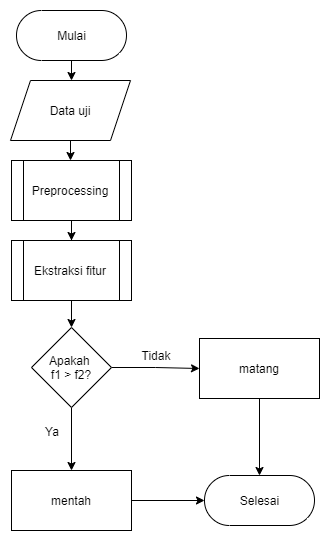

The diagram above was exported from draw.io. Its source (the exported page's mxGraphModel, read from the mxfile embedded in the PNG):
<mxGraphModel dx="1406" dy="537" grid="1" gridSize="10" guides="1" tooltips="1" connect="1" arrows="1" fold="1" page="1" pageScale="1" pageWidth="827" pageHeight="1169" math="0" shadow="0">
  <root>
    <mxCell id="WIyWlLk6GJQsqaUBKTNV-0" />
    <mxCell id="WIyWlLk6GJQsqaUBKTNV-1" parent="WIyWlLk6GJQsqaUBKTNV-0" />
    <mxCell id="cKuTciR54XC6jDDS_cyb-11" style="edgeStyle=orthogonalEdgeStyle;rounded=0;orthogonalLoop=1;jettySize=auto;html=1;" edge="1" parent="WIyWlLk6GJQsqaUBKTNV-1" source="cKuTciR54XC6jDDS_cyb-1" target="cKuTciR54XC6jDDS_cyb-2">
      <mxGeometry relative="1" as="geometry" />
    </mxCell>
    <mxCell id="cKuTciR54XC6jDDS_cyb-1" value="Mulai" style="html=1;dashed=0;whitespace=wrap;shape=mxgraph.dfd.start" vertex="1" parent="WIyWlLk6GJQsqaUBKTNV-1">
      <mxGeometry x="107" y="80" width="110" height="50" as="geometry" />
    </mxCell>
    <mxCell id="cKuTciR54XC6jDDS_cyb-12" style="edgeStyle=orthogonalEdgeStyle;rounded=0;orthogonalLoop=1;jettySize=auto;html=1;" edge="1" parent="WIyWlLk6GJQsqaUBKTNV-1" source="cKuTciR54XC6jDDS_cyb-2" target="cKuTciR54XC6jDDS_cyb-3">
      <mxGeometry relative="1" as="geometry" />
    </mxCell>
    <mxCell id="cKuTciR54XC6jDDS_cyb-2" value="Data uji" style="shape=parallelogram;perimeter=parallelogramPerimeter;whiteSpace=wrap;html=1;fixedSize=1;" vertex="1" parent="WIyWlLk6GJQsqaUBKTNV-1">
      <mxGeometry x="101" y="150" width="120" height="60" as="geometry" />
    </mxCell>
    <mxCell id="cKuTciR54XC6jDDS_cyb-13" style="edgeStyle=orthogonalEdgeStyle;rounded=0;orthogonalLoop=1;jettySize=auto;html=1;entryX=0.5;entryY=0;entryDx=0;entryDy=0;" edge="1" parent="WIyWlLk6GJQsqaUBKTNV-1" source="cKuTciR54XC6jDDS_cyb-3" target="cKuTciR54XC6jDDS_cyb-5">
      <mxGeometry relative="1" as="geometry" />
    </mxCell>
    <mxCell id="cKuTciR54XC6jDDS_cyb-3" value="Preprocessing" style="shape=process;whiteSpace=wrap;html=1;backgroundOutline=1;" vertex="1" parent="WIyWlLk6GJQsqaUBKTNV-1">
      <mxGeometry x="102" y="230" width="120" height="60" as="geometry" />
    </mxCell>
    <mxCell id="cKuTciR54XC6jDDS_cyb-14" value="" style="edgeStyle=orthogonalEdgeStyle;rounded=0;orthogonalLoop=1;jettySize=auto;html=1;" edge="1" parent="WIyWlLk6GJQsqaUBKTNV-1" source="cKuTciR54XC6jDDS_cyb-5" target="cKuTciR54XC6jDDS_cyb-6">
      <mxGeometry relative="1" as="geometry" />
    </mxCell>
    <mxCell id="cKuTciR54XC6jDDS_cyb-5" value="Ekstraksi fitur" style="shape=process;whiteSpace=wrap;html=1;backgroundOutline=1;" vertex="1" parent="WIyWlLk6GJQsqaUBKTNV-1">
      <mxGeometry x="102" y="310" width="120" height="60" as="geometry" />
    </mxCell>
    <mxCell id="cKuTciR54XC6jDDS_cyb-9" style="edgeStyle=orthogonalEdgeStyle;rounded=0;orthogonalLoop=1;jettySize=auto;html=1;" edge="1" parent="WIyWlLk6GJQsqaUBKTNV-1" source="cKuTciR54XC6jDDS_cyb-6" target="cKuTciR54XC6jDDS_cyb-7">
      <mxGeometry relative="1" as="geometry" />
    </mxCell>
    <mxCell id="cKuTciR54XC6jDDS_cyb-19" style="edgeStyle=orthogonalEdgeStyle;rounded=0;orthogonalLoop=1;jettySize=auto;html=1;entryX=0;entryY=0.5;entryDx=0;entryDy=0;" edge="1" parent="WIyWlLk6GJQsqaUBKTNV-1" source="cKuTciR54XC6jDDS_cyb-6" target="cKuTciR54XC6jDDS_cyb-18">
      <mxGeometry relative="1" as="geometry" />
    </mxCell>
    <mxCell id="cKuTciR54XC6jDDS_cyb-6" value="Apakah &lt;br&gt;f1 &amp;gt; f2?" style="rhombus;whiteSpace=wrap;html=1;" vertex="1" parent="WIyWlLk6GJQsqaUBKTNV-1">
      <mxGeometry x="122" y="397" width="80" height="80" as="geometry" />
    </mxCell>
    <mxCell id="cKuTciR54XC6jDDS_cyb-45" value="" style="edgeStyle=orthogonalEdgeStyle;rounded=0;orthogonalLoop=1;jettySize=auto;html=1;" edge="1" parent="WIyWlLk6GJQsqaUBKTNV-1" source="cKuTciR54XC6jDDS_cyb-7" target="cKuTciR54XC6jDDS_cyb-43">
      <mxGeometry relative="1" as="geometry" />
    </mxCell>
    <mxCell id="cKuTciR54XC6jDDS_cyb-7" value="mentah" style="rounded=0;whiteSpace=wrap;html=1;" vertex="1" parent="WIyWlLk6GJQsqaUBKTNV-1">
      <mxGeometry x="102" y="540" width="120" height="60" as="geometry" />
    </mxCell>
    <mxCell id="cKuTciR54XC6jDDS_cyb-15" value="Ya" style="text;html=1;strokeColor=none;fillColor=none;align=center;verticalAlign=middle;whiteSpace=wrap;rounded=0;rotation=0;" vertex="1" parent="WIyWlLk6GJQsqaUBKTNV-1">
      <mxGeometry x="113" y="486" width="60" height="30" as="geometry" />
    </mxCell>
    <mxCell id="cKuTciR54XC6jDDS_cyb-44" value="" style="edgeStyle=orthogonalEdgeStyle;rounded=0;orthogonalLoop=1;jettySize=auto;html=1;" edge="1" parent="WIyWlLk6GJQsqaUBKTNV-1" source="cKuTciR54XC6jDDS_cyb-18" target="cKuTciR54XC6jDDS_cyb-43">
      <mxGeometry relative="1" as="geometry" />
    </mxCell>
    <mxCell id="cKuTciR54XC6jDDS_cyb-18" value="matang" style="rounded=0;whiteSpace=wrap;html=1;" vertex="1" parent="WIyWlLk6GJQsqaUBKTNV-1">
      <mxGeometry x="290" y="408" width="120" height="60" as="geometry" />
    </mxCell>
    <mxCell id="cKuTciR54XC6jDDS_cyb-20" value="Tidak" style="text;html=1;strokeColor=none;fillColor=none;align=center;verticalAlign=middle;whiteSpace=wrap;rounded=0;" vertex="1" parent="WIyWlLk6GJQsqaUBKTNV-1">
      <mxGeometry x="217" y="410" width="60" height="30" as="geometry" />
    </mxCell>
    <mxCell id="cKuTciR54XC6jDDS_cyb-43" value="Selesai" style="html=1;dashed=0;whitespace=wrap;shape=mxgraph.dfd.start" vertex="1" parent="WIyWlLk6GJQsqaUBKTNV-1">
      <mxGeometry x="295" y="545" width="110" height="50" as="geometry" />
    </mxCell>
  </root>
</mxGraphModel>